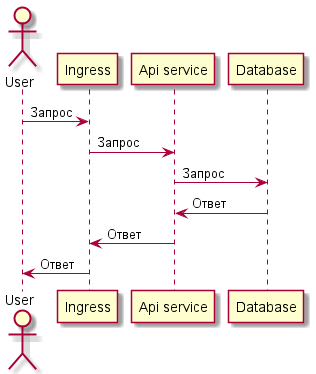

The diagram above was rendered by PlantUML. Its source (embedded in the PNG):
@startuml
'https://plantuml.com/sequence-diagram

actor User
participant "Ingress"
participant "Api service"
participant "Database"

User -> "Ingress" : Запрос

"Ingress" -> "Api service" : Запрос
"Api service" -> "Database" : Запрос

"Database" -> "Api service" : Ответ
"Api service" -> "Ingress" : Ответ
"Ingress" -> "User" : Ответ

@enduml